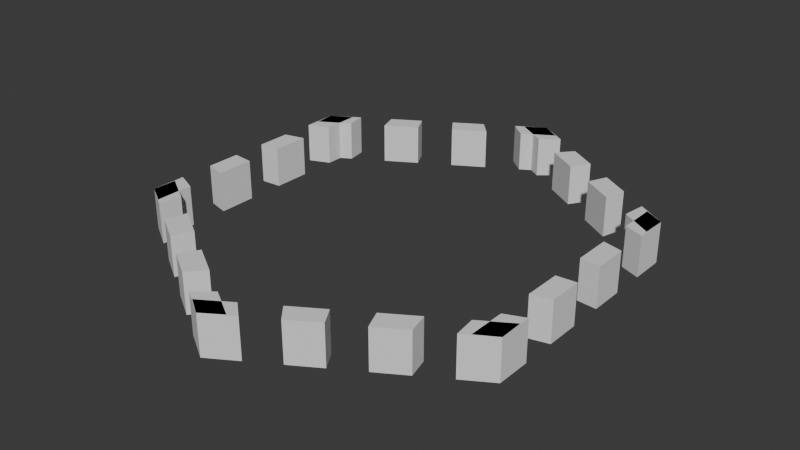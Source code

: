# Source: HexagonPreviewBorder_Source.blend  (saved by Blender 4.1.24; exported with 4.5.12 LTS)
import bpy
from mathutils import Matrix  # noqa: F401  (used for matrix-valued properties, if any)

bpy.ops.wm.read_factory_settings(use_empty=True)
scene = bpy.context.scene
scene.name = 'Scene'

# ---- world
world_world = bpy.data.worlds.new('World'); scene.world = world_world
world_world.use_nodes = True; world_world.node_tree.nodes.clear()
_N = world_world.node_tree.nodes; _L = world_world.node_tree.links
n0 = _N.new('ShaderNodeOutputWorld'); n0.name = 'World Output'; n0.location = (300, 300)
n1 = _N.new('ShaderNodeBackground'); n1.name = 'Background'; n1.location = (10, 300)
n1.inputs[0].default_value = (0.05088, 0.05088, 0.05088, 1.0)
_L.new(n1.outputs[0], n0.inputs[0])
n0.is_active_output = True
world_world.color = (0.05088, 0.05088, 0.05088)
world_world.use_sun_shadow = False
world_world.sun_shadow_jitter_overblur = 0.0

# ---- meshes
me_hexborder_001 = bpy.data.meshes.new('HexBorder.001')
me_hexborder_001.from_pydata([(0.0, -0.6096, -0.05133), (0.0, -0.6096, 0.05133), (-0.4999, -0.3048, -0.05133), (-0.4999, -0.3048, 0.05133), (0.05024, -0.577, 0.05133), (0.05024, -0.577, -0.05133), (-0.4985, -0.2432, 0.05133), (-0.4985, -0.2432, -0.05133), (-0.07141, -0.566, -0.05133), (-0.1428, -0.5225, -0.05133), (-0.2142, -0.4789, -0.05133), (-0.2856, -0.4354, -0.05133), (-0.357, -0.3919, -0.05133), (-0.4284, -0.3483, -0.05133), (-0.07141, -0.566, 0.05133), (-0.1428, -0.5225, 0.05133), (-0.2142, -0.4789, 0.05133), (-0.2856, -0.4354, 0.05133), (-0.357, -0.3919, 0.05133), (-0.4284, -0.3483, 0.05133), (-0.02815, -0.5293, 0.05133), (-0.1065, -0.4816, 0.05133), (-0.1849, -0.4339, 0.05133), (-0.2633, -0.3863, 0.05133), (-0.3417, -0.3386, 0.05133), (-0.4201, -0.2909, 0.05133), (-0.02815, -0.5293, -0.05133), (-0.1065, -0.4816, -0.05133), (-0.1849, -0.4339, -0.05133), (-0.2633, -0.3863, -0.05133), (-0.3417, -0.3386, -0.05133), (-0.4201, -0.2909, -0.05133)], [], [(6, 7, 2, 3), (8, 0, 1, 14), (0, 5, 4, 1), (20, 4, 5, 26), (14, 1, 4, 20), (8, 26, 5, 0), (2, 7, 31, 13), (12, 30, 29, 11), (10, 28, 27, 9), (19, 13, 31, 25), (3, 19, 25, 6), (18, 17, 23, 24), (15, 9, 27, 21), (16, 15, 21, 22), (10, 16, 22, 28), (6, 25, 31, 7), (24, 23, 29, 30), (29, 23, 17, 11), (22, 21, 27, 28), (12, 18, 24, 30), (2, 13, 19, 3), (12, 11, 17, 18), (10, 9, 15, 16), (8, 14, 20, 26)])
me_hexborder_001.polygons.foreach_set('material_index', [12720, 12720, 12720, 12720, 12720, 12720, 12720, 12720, 12720, 0, 12720, 12720, 0, 12720, 0, 12720, 12720, 0, 12720, 0, 12720, 12720, 12720, 0])
_uv = me_hexborder_001.uv_layers.new(name='UVMap')
_uv.uv.foreach_set('vector', [0.3774, 0.4901, 0.3774, 0.5686, 0.3538, 0.5686, 0.3538, 0.4901, 0.8639, 0.8514, 0.8639, 0.9154, 0.7854, 0.9154, 0.7854, 0.8514, 0.5696, 0.5671, 0.5498, 0.5671, 0.5498, 0.4886, 0.5696, 0.4886, 0.2356, 0.07019, 0.2356, -5.011e-09, 0.3142, 9.189e-10, 0.3142, 0.07019, 0.6697, 0.5708, 0.6697, 0.5068, 0.7109, 0.487, 0.7109, 0.5572, 0.6282, 0.5724, 0.587, 0.5588, 0.587, 0.4886, 0.6283, 0.5085, 0.6278, 0.9563, 0.587, 0.9799, 0.587, 0.9097, 0.6279, 0.8923, 0.628, 0.8284, 0.587, 0.8395, 0.587, 0.7693, 0.628, 0.7644, 0.6281, 0.7004, 0.587, 0.6991, 0.587, 0.6289, 0.6282, 0.6364, 0.7854, 0.5315, 0.8639, 0.5315, 0.587, 0.9097, 0.2356, 0.4211, 0.6702, 0.9547, 0.6701, 0.8907, 0.7109, 0.9081, 0.7109, 0.9783, 0.67, 0.8268, 0.67, 0.7628, 0.7109, 0.7677, 0.7109, 0.8379, 0.7854, 0.7874, 0.8639, 0.7874, 0.587, 0.6289, 0.2356, 0.1404, 0.6699, 0.6988, 0.6698, 0.6348, 0.7109, 0.6273, 0.7109, 0.6975, 0.8639, 0.7234, 0.7854, 0.7234, 0.7109, 0.6975, 0.3142, 0.2106, 0.2356, 0.4913, 0.2356, 0.4211, 0.3142, 0.4211, 0.3142, 0.4913, 0.2356, 0.3509, 0.2356, 0.2808, 0.3142, 0.2808, 0.3142, 0.3509, 0.3142, 0.2808, 0.2356, 0.2808, 0.67, 0.7628, 0.8639, 0.6594, 0.2356, 0.2106, 0.2356, 0.1404, 0.3142, 0.1404, 0.3142, 0.2106, 0.8639, 0.5955, 0.7854, 0.5955, 0.7109, 0.8379, 0.3142, 0.3509, 0.8639, 0.4675, 0.8639, 0.5315, 0.7854, 0.5315, 0.7854, 0.4675, 0.8639, 0.5955, 0.8639, 0.6594, 0.7854, 0.6594, 0.7854, 0.5955, 0.8639, 0.7234, 0.8639, 0.7874, 0.7854, 0.7874, 0.7854, 0.7234, 0.8639, 0.8514, 0.7854, 0.8514, 0.7109, 0.5572, 0.3142, 0.07019])
me_hexborder_001.update()
me_hexborder_002 = bpy.data.meshes.new('HexBorder.002')
me_hexborder_002.from_pydata([(-0.4999, -0.3048, -0.05133), (-0.4999, -0.3048, 0.05133), (-0.4999, 0.3048, -0.05133), (-0.4999, 0.3048, 0.05133), (-0.4473, -0.3359, 0.05133), (-0.4472, 0.3355, 0.05133), (-0.4472, 0.3355, -0.05133), (-0.4473, -0.3359, -0.05133), (-0.4999, -0.2177, -0.05133), (-0.4999, -0.1306, -0.05133), (-0.4999, -0.04354, -0.05133), (-0.4999, 0.04354, -0.05133), (-0.4999, 0.1306, -0.05133), (-0.4999, 0.2177, -0.05133), (-0.4999, -0.2177, 0.05133), (-0.4999, -0.1306, 0.05133), (-0.4999, -0.04354, 0.05133), (-0.4999, 0.04354, 0.05133), (-0.4999, 0.1306, 0.05133), (-0.4999, 0.2177, 0.05133), (-0.4473, -0.24, 0.05133), (-0.4472, -0.1441, 0.05133), (-0.4472, -0.04814, 0.05133), (-0.4472, 0.04777, 0.05133), (-0.4472, 0.1437, 0.05133), (-0.4472, 0.2396, 0.05133), (-0.4472, 0.2396, -0.05133), (-0.4472, 0.1437, -0.05133), (-0.4472, 0.04777, -0.05133), (-0.4472, -0.04814, -0.05133), (-0.4472, -0.1441, -0.05133), (-0.4473, -0.24, -0.05133)], [], [(13, 2, 6, 26), (4, 1, 0, 7), (8, 0, 1, 14), (14, 1, 4, 20), (6, 2, 3, 5), (31, 20, 4, 7), (6, 5, 25, 26), (27, 24, 23, 28), (23, 17, 11, 28), (29, 22, 21, 30), (20, 31, 8, 14), (3, 19, 25, 5), (18, 17, 23, 24), (25, 19, 13, 26), (16, 15, 21, 22), (22, 29, 10, 16), (2, 13, 19, 3), (12, 11, 17, 18), (10, 9, 15, 16), (21, 15, 9, 30), (0, 8, 31, 7), (24, 27, 12, 18), (9, 10, 29, 30), (11, 12, 27, 28)])
me_hexborder_002.polygons.foreach_set('material_index', [12720, 12720, 12720, 12720, 12720, 12720, 12720, 12720, 12720, 12720, 12720, 12720, 12720, 12720, 12720, 12720, 12720, 12720, 12720, 12720, 12720, 12720, 12720, 12720])
_uv = me_hexborder_002.uv_layers.new(name='UVMap')
_uv.uv.foreach_set('vector', [0.9042, 0.4235, 0.9042, 0.4901, 0.8639, 0.5136, 0.8639, 0.4402, 0.3142, 0.4901, 0.3142, 0.4663, 0.3927, 0.4663, 0.3927, 0.4901, 0.3927, 0.3997, 0.3927, 0.4663, 0.3142, 0.4663, 0.3142, 0.3997, 0.9043, 0.0904, 0.9043, 0.02378, 0.9445, 1.211e-08, 0.9445, 0.07337, 0.2591, 0.5699, 0.2356, 0.5699, 0.2356, 0.4913, 0.2591, 0.4913, 0.07854, 0.07337, 3.436e-08, 0.07337, 3.99e-08, 3.012e-15, 0.07854, 5.93e-09, 0.07854, 0.5136, 1.122e-09, 0.5136, 6.662e-09, 0.4402, 0.07854, 0.4402, 0.07854, 0.3669, 1.22e-08, 0.3669, 1.774e-08, 0.2935, 0.07854, 0.2935, 0.9445, 0.2935, 0.9043, 0.2902, 0.3927, 0.1999, 0.8639, 0.2935, 0.07854, 0.2201, 2.328e-08, 0.2201, 2.882e-08, 0.1467, 0.07854, 0.1467, 0.9445, 0.07337, 0.8639, 0.07337, 0.3927, 0.3997, 0.9043, 0.0904, 0.9042, 0.4901, 0.9042, 0.4235, 0.9445, 0.4402, 0.9445, 0.5136, 0.9043, 0.3569, 0.9043, 0.2902, 0.9445, 0.2935, 0.9445, 0.3669, 0.9445, 0.4402, 0.9042, 0.4235, 0.3927, 0.06662, 0.8639, 0.4402, 0.9043, 0.2236, 0.9043, 0.157, 0.9445, 0.1467, 0.9445, 0.2201, 0.9445, 0.2201, 0.8639, 0.2201, 0.3927, 0.2665, 0.9043, 0.2236, 0.3927, 2.965e-08, 0.3927, 0.06662, 0.3142, 0.06662, 0.3142, 2.372e-08, 0.3927, 0.1332, 0.3927, 0.1999, 0.3142, 0.1999, 0.3142, 0.1332, 0.3927, 0.2665, 0.3927, 0.3331, 0.3142, 0.3331, 0.3142, 0.2665, 0.9445, 0.1467, 0.9043, 0.157, 0.3927, 0.3331, 0.8639, 0.1467, 0.9042, 0.02378, 0.9042, 0.0904, 0.8639, 0.07337, 0.8639, 1.324e-08, 0.9445, 0.3669, 0.8639, 0.3669, 0.3927, 0.1332, 0.9043, 0.3569, 0.9042, 0.157, 0.9042, 0.2236, 0.8639, 0.2201, 0.8639, 0.1467, 0.9042, 0.2902, 0.9042, 0.3569, 0.8639, 0.3669, 0.8639, 0.2935])
me_hexborder_002.update()
me_hexborder_003 = bpy.data.meshes.new('HexBorder.003')
me_hexborder_003.from_pydata([(0.0, 0.6096, -0.05133), (0.0, 0.6096, 0.05133), (-0.4999, 0.3048, -0.05133), (-0.4999, 0.3048, 0.05133), (-0.4978, 0.2521, 0.05133), (0.04884, 0.5783, 0.05133), (-0.4978, 0.2521, -0.05133), (0.04884, 0.5783, -0.05133), (-0.4197, 0.2987, 0.05133), (-0.3416, 0.3453, 0.05133), (-0.2635, 0.3919, 0.05133), (-0.1854, 0.4385, 0.05133), (-0.1073, 0.4851, 0.05133), (-0.02925, 0.5317, 0.05133), (-0.07141, 0.566, -0.05133), (-0.1428, 0.5225, -0.05133), (-0.2142, 0.4789, -0.05133), (-0.2856, 0.4354, -0.05133), (-0.357, 0.3919, -0.05133), (-0.4284, 0.3483, -0.05133), (-0.07141, 0.566, 0.05133), (-0.1428, 0.5225, 0.05133), (-0.2142, 0.4789, 0.05133), (-0.2856, 0.4354, 0.05133), (-0.357, 0.3919, 0.05133), (-0.4284, 0.3483, 0.05133), (-0.4197, 0.2987, -0.05133), (-0.3416, 0.3453, -0.05133), (-0.2635, 0.3919, -0.05133), (-0.1854, 0.4385, -0.05133), (-0.1073, 0.4851, -0.05133), (-0.02925, 0.5317, -0.05133)], [], [(8, 4, 6, 26), (25, 19, 2, 3), (0, 1, 5, 7), (4, 3, 2, 6), (19, 26, 6, 2), (13, 5, 1, 20), (4, 8, 25, 3), (21, 12, 30, 15), (9, 10, 23, 24), (11, 12, 21, 22), (0, 7, 31, 14), (15, 30, 29, 16), (25, 8, 26, 19), (17, 28, 27, 18), (22, 16, 29, 11), (1, 0, 14, 20), (21, 15, 16, 22), (23, 10, 28, 17), (23, 17, 18, 24), (20, 14, 31, 13), (5, 13, 31, 7), (12, 11, 29, 30), (10, 9, 27, 28), (24, 18, 27, 9)])
_uv = me_hexborder_003.uv_layers.new(name='UVMap')
_uv.uv.foreach_set('vector', [0.6283, 0.06957, 0.6283, 1.838e-09, 0.7068, 7.767e-09, 0.7068, 0.06957, 0.7854, 0.3839, 0.8639, 0.3839, 0.8639, 0.4479, 0.7854, 0.4479, 0.2162, 0.5706, 0.2162, 0.4921, 0.2356, 0.4921, 0.2356, 0.5706, 0.7854, 0.4675, 0.7854, 0.4479, 0.8639, 0.4479, 0.8639, 0.4675, 0.3502, 0.5734, 0.3142, 0.5597, 0.3142, 0.4901, 0.3496, 0.5094, 0.3142, 0.9087, 0.3142, 0.9783, 0.2745, 0.9585, 0.2751, 0.8945, 0.3142, 0.4913, 0.3142, 0.5609, 0.2781, 0.5746, 0.2787, 0.5106, 0.7854, 0.128, 0.6283, 0.3478, 0.3142, 0.8379, 0.8639, 0.128, 0.3142, 0.6304, 0.3142, 0.7, 0.2769, 0.7025, 0.2775, 0.6386, 0.3142, 0.7696, 0.3142, 0.8391, 0.2757, 0.8305, 0.2763, 0.7665, 0.3538, 0.9572, 0.3142, 0.9771, 0.3142, 0.9075, 0.3532, 0.8933, 0.3526, 0.8293, 0.3142, 0.8379, 0.3142, 0.7684, 0.352, 0.7653, 0.7854, 0.3839, 0.6283, 0.06957, 0.3142, 0.5597, 0.8639, 0.3839, 0.3514, 0.7013, 0.3142, 0.6988, 0.3142, 0.6292, 0.3508, 0.6374, 0.7854, 0.1919, 0.8639, 0.1919, 0.3142, 0.7684, 0.6283, 0.2783, 0.7854, -9.102e-09, 0.8639, -3.173e-09, 0.8639, 0.06398, 0.7854, 0.06398, 0.7854, 0.128, 0.8639, 0.128, 0.8639, 0.1919, 0.7854, 0.1919, 0.7854, 0.2559, 0.6283, 0.2087, 0.3142, 0.6988, 0.8639, 0.2559, 0.7854, 0.2559, 0.8639, 0.2559, 0.8639, 0.3199, 0.7854, 0.3199, 0.7854, 0.06398, 0.8639, 0.06398, 0.3142, 0.9075, 0.6283, 0.4174, 0.6283, 0.487, 0.6283, 0.4174, 0.7068, 0.4174, 0.7068, 0.487, 0.6283, 0.3478, 0.6283, 0.2783, 0.7068, 0.2783, 0.7068, 0.3478, 0.6283, 0.2087, 0.6283, 0.1391, 0.7068, 0.1391, 0.7068, 0.2087, 0.7854, 0.3199, 0.8639, 0.3199, 0.3142, 0.6292, 0.6283, 0.1391])
me_hexborder_003.update()
me_hexborder_004 = bpy.data.meshes.new('HexBorder.004')
me_hexborder_004.from_pydata([(0.0, 0.6096, -0.05133), (0.0, 0.6096, 0.05133), (0.4999, 0.3048, -0.05133), (0.4999, 0.3048, 0.05133), (0.4985, 0.2422, 0.05133), (-0.05021, 0.578, 0.05133), (0.4985, 0.2422, -0.05133), (-0.05021, 0.578, -0.05133), (0.07141, 0.566, -0.05133), (0.1428, 0.5225, -0.05133), (0.2142, 0.4789, -0.05133), (0.2856, 0.4354, -0.05133), (0.357, 0.3919, -0.05133), (0.4284, 0.3483, -0.05133), (0.07141, 0.566, 0.05133), (0.1428, 0.5225, 0.05133), (0.2142, 0.4789, 0.05133), (0.2856, 0.4354, 0.05133), (0.357, 0.3919, 0.05133), (0.4284, 0.3483, 0.05133), (0.4201, 0.2902, -0.05133), (0.3417, 0.3382, -0.05133), (0.2633, 0.3861, -0.05133), (0.1849, 0.4341, -0.05133), (0.1066, 0.4821, -0.05133), (0.02817, 0.53, -0.05133), (0.4201, 0.2902, 0.05133), (0.3417, 0.3382, 0.05133), (0.2633, 0.3861, 0.05133), (0.1849, 0.4341, 0.05133), (0.1066, 0.4821, 0.05133), (0.02817, 0.53, 0.05133)], [], [(8, 0, 1, 14), (6, 2, 3, 4), (13, 2, 6, 20), (19, 26, 4, 3), (5, 1, 0, 7), (20, 6, 4, 26), (7, 25, 31, 5), (24, 23, 29, 30), (19, 13, 20, 26), (22, 21, 27, 28), (5, 31, 14, 1), (15, 30, 29, 16), (17, 11, 22, 28), (17, 28, 27, 18), (8, 14, 31, 25), (0, 8, 25, 7), (9, 10, 23, 24), (11, 12, 21, 22), (12, 18, 27, 21), (2, 13, 19, 3), (29, 23, 10, 16), (12, 11, 17, 18), (15, 9, 24, 30), (10, 9, 15, 16)])
_uv = me_hexborder_004.uv_layers.new(name='UVMap')
_uv.uv.foreach_set('vector', [0.7854, 0.3839, 0.7854, 0.4479, 0.7068, 0.4479, 0.7068, 0.3839, 0.4566, 0.5678, 0.4326, 0.5678, 0.4326, 0.4893, 0.4566, 0.4893, 0.6284, 0.575, 0.6283, 0.511, 0.6697, 0.487, 0.6697, 0.5573, 0.7853, 0.5561, 0.744, 0.5384, 0.744, 0.4681, 0.7854, 0.4922, 0.7068, 0.4681, 0.7068, 0.4479, 0.7854, 0.4479, 0.7854, 0.4681, 0.2356, 0.4218, 0.2356, 0.4921, 0.1571, 0.4921, 0.1571, 0.4218, 0.2356, -5.011e-09, 0.2356, 0.0703, 0.1571, 0.0703, 0.1571, -1.094e-08, 0.2356, 0.1406, 0.2356, 0.2109, 0.1571, 0.2109, 0.1571, 0.1406, 0.7068, 0.06398, 0.7854, 0.06398, 0.6697, 0.5573, 0.1571, 0.4218, 0.2356, 0.2812, 0.2356, 0.3515, 0.1571, 0.3515, 0.1571, 0.2812, 0.1571, -1.094e-08, 0.1571, 0.0703, 0.7068, 0.3839, 0.7068, 0.4479, 0.7849, 0.8121, 0.744, 0.8196, 0.744, 0.7493, 0.785, 0.7481, 0.7068, 0.1919, 0.7854, 0.1919, 0.6697, 0.6979, 0.1571, 0.2812, 0.7851, 0.6841, 0.744, 0.679, 0.744, 0.6087, 0.7852, 0.6201, 0.7854, 0.3839, 0.7068, 0.3839, 0.1571, 0.0703, 0.2356, 0.0703, 0.629, 0.9589, 0.6289, 0.8949, 0.6697, 0.9088, 0.6697, 0.9791, 0.6288, 0.8309, 0.6287, 0.767, 0.6697, 0.7682, 0.6697, 0.8385, 0.6286, 0.703, 0.6285, 0.639, 0.6697, 0.6276, 0.6697, 0.6979, 0.7854, 0.128, 0.7068, 0.128, 0.744, 0.6087, 0.2356, 0.3515, 0.7854, 1.37e-08, 0.7854, 0.06398, 0.7068, 0.06398, 0.7068, 7.767e-09, 0.1571, 0.2109, 0.2356, 0.2109, 0.6287, 0.767, 0.7068, 0.2559, 0.7854, 0.128, 0.7854, 0.1919, 0.7068, 0.1919, 0.7068, 0.128, 0.7068, 0.3199, 0.7854, 0.3199, 0.6697, 0.8385, 0.1571, 0.1406, 0.7854, 0.2559, 0.7854, 0.3199, 0.7068, 0.3199, 0.7068, 0.2559])
me_hexborder_004.update()
me_hexborder_005 = bpy.data.meshes.new('HexBorder.005')
me_hexborder_005.from_pydata([(0.4999, 0.3048, -0.05133), (0.4999, 0.3048, 0.05133), (0.4999, -0.3048, -0.05133), (0.4999, -0.3048, 0.05133), (0.4499, -0.3338, 0.05133), (0.4499, 0.3339, 0.05133), (0.4499, 0.3339, -0.05133), (0.4499, -0.3338, -0.05133), (0.4999, 0.2177, -0.05133), (0.4999, 0.1306, -0.05133), (0.4999, 0.04354, -0.05133), (0.4999, -0.04354, -0.05133), (0.4999, -0.1306, -0.05133), (0.4999, -0.2177, -0.05133), (0.4999, 0.2177, 0.05133), (0.4999, 0.1306, 0.05133), (0.4999, 0.04354, 0.05133), (0.4999, -0.04354, 0.05133), (0.4999, -0.1306, 0.05133), (0.4999, -0.2177, 0.05133), (0.4499, -0.2384, 0.05133), (0.4499, -0.143, 0.05133), (0.4499, -0.04763, 0.05133), (0.4499, 0.04774, 0.05133), (0.4499, 0.1431, 0.05133), (0.4499, 0.2385, 0.05133), (0.4499, 0.2385, -0.05133), (0.4499, 0.1431, -0.05133), (0.4499, 0.04774, -0.05133), (0.4499, -0.04763, -0.05133), (0.4499, -0.143, -0.05133), (0.4499, -0.2384, -0.05133)], [], [(26, 25, 5, 6), (4, 7, 2, 3), (20, 4, 3, 19), (6, 5, 1, 0), (8, 26, 6, 0), (8, 0, 1, 14), (2, 13, 19, 3), (12, 11, 17, 18), (10, 9, 15, 16), (2, 7, 31, 13), (12, 30, 29, 11), (10, 28, 27, 9), (5, 25, 14, 1), (24, 23, 16, 15), (22, 21, 18, 17), (7, 4, 20, 31), (30, 21, 22, 29), (28, 23, 24, 27), (15, 9, 27, 24), (17, 11, 29, 22), (19, 13, 31, 20), (12, 18, 21, 30), (10, 16, 23, 28), (8, 14, 25, 26)])
_uv = me_hexborder_005.uv_layers.new(name='UVMap')
_uv.uv.foreach_set('vector', [0.1571, 0.07296, 0.07854, 0.07296, 0.07854, 5.93e-09, 0.1571, 1.186e-08, 0.1792, 0.4921, 0.1792, 0.5706, 0.1571, 0.5706, 0.1571, 0.4921, 0.9445, 0.07296, 0.9445, 1.418e-08, 0.9828, 0.02217, 0.9828, 0.08879, 0.6283, 0.4886, 0.5498, 0.4886, 0.5498, 0.4663, 0.6283, 0.4663, 0.4712, 0.9111, 0.5095, 0.927, 0.5095, 1.0, 0.4712, 0.9778, 0.6283, 0.3997, 0.6283, 0.4663, 0.5498, 0.4663, 0.5498, 0.3997, 0.6283, -2.096e-08, 0.6283, 0.06662, 0.5498, 0.06662, 0.5498, -2.689e-08, 0.6283, 0.1332, 0.6283, 0.1999, 0.5498, 0.1999, 0.5498, 0.1332, 0.6283, 0.2665, 0.6283, 0.3331, 0.5498, 0.3331, 0.5498, 0.2665, 0.4712, 0.5114, 0.5095, 0.4893, 0.5095, 0.5622, 0.4712, 0.578, 0.4712, 0.6447, 0.5095, 0.6352, 0.5095, 0.7081, 0.4712, 0.7113, 0.4712, 0.7779, 0.5095, 0.7811, 0.5095, 0.8541, 0.4712, 0.8445, 0.9445, 0.5107, 0.9445, 0.4378, 0.9828, 0.4219, 0.9828, 0.4885, 0.9445, 0.3648, 0.9445, 0.2919, 0.9828, 0.2886, 0.9828, 0.3553, 0.9445, 0.2189, 0.9445, 0.1459, 0.9828, 0.1554, 0.9828, 0.222, 0.1571, 0.5107, 0.07854, 0.5107, 0.07854, 0.4378, 0.1571, 0.4378, 0.1571, 0.3648, 0.07854, 0.3648, 0.07854, 0.2919, 0.1571, 0.2919, 0.1571, 0.2189, 0.07854, 0.2189, 0.07854, 0.1459, 0.1571, 0.1459, 0.5498, 0.3331, 0.6283, 0.3331, 0.5095, 0.8541, 0.07854, 0.1459, 0.5498, 0.1999, 0.6283, 0.1999, 0.5095, 0.7081, 0.07854, 0.2919, 0.5498, 0.06662, 0.6283, 0.06662, 0.5095, 0.5622, 0.07854, 0.4378, 0.6283, 0.1332, 0.5498, 0.1332, 0.9445, 0.1459, 0.1571, 0.3648, 0.6283, 0.2665, 0.5498, 0.2665, 0.9445, 0.2919, 0.1571, 0.2189, 0.6283, 0.3997, 0.5498, 0.3997, 0.9445, 0.4378, 0.1571, 0.07296])
me_hexborder_005.update()
me_hexborder_006 = bpy.data.meshes.new('HexBorder.006')
me_hexborder_006.from_pydata([(0.4999, -0.3048, -0.05133), (0.4999, -0.3048, 0.05133), (0.0, -0.6096, -0.05133), (0.0, -0.6096, 0.05133), (0.4988, -0.2442, 0.05133), (-0.04514, -0.5807, 0.05133), (0.4988, -0.2442, -0.05133), (-0.04514, -0.5807, -0.05133), (0.4284, -0.3483, -0.05133), (0.357, -0.3919, -0.05133), (0.2856, -0.4354, -0.05133), (0.2142, -0.4789, -0.05133), (0.1428, -0.5225, -0.05133), (0.07141, -0.566, -0.05133), (0.4284, -0.3483, 0.05133), (0.357, -0.3919, 0.05133), (0.2856, -0.4354, 0.05133), (0.2142, -0.4789, 0.05133), (0.1428, -0.5225, 0.05133), (0.07141, -0.566, 0.05133), (0.4211, -0.2922, 0.05133), (0.3434, -0.3403, 0.05133), (0.2657, -0.3884, 0.05133), (0.188, -0.4364, 0.05133), (0.1103, -0.4845, 0.05133), (0.03256, -0.5326, 0.05133), (0.4211, -0.2922, -0.05133), (0.3434, -0.3403, -0.05133), (0.2657, -0.3884, -0.05133), (0.188, -0.4364, -0.05133), (0.1103, -0.4845, -0.05133), (0.03256, -0.5326, -0.05133)], [], [(4, 1, 0, 6), (20, 14, 1, 4), (5, 7, 2, 3), (8, 26, 6, 0), (8, 0, 1, 14), (20, 4, 6, 26), (5, 25, 31, 7), (24, 23, 29, 30), (22, 21, 27, 28), (20, 26, 8, 14), (2, 13, 19, 3), (12, 11, 17, 18), (10, 9, 15, 16), (2, 7, 31, 13), (12, 30, 29, 11), (10, 28, 27, 9), (5, 3, 19, 25), (24, 18, 17, 23), (22, 16, 15, 21), (21, 15, 9, 27), (23, 17, 11, 29), (25, 19, 13, 31), (24, 30, 12, 18), (22, 28, 10, 16)])
_uv = me_hexborder_006.uv_layers.new(name='UVMap')
_uv.uv.foreach_set('vector', [0.4712, 0.4893, 0.4712, 0.4658, 0.5498, 0.4658, 0.5498, 0.4893, 0.5099, 0.9086, 0.5494, 0.8909, 0.5498, 0.9549, 0.5099, 0.9785, 0.4712, -1.002e-08, 0.5498, -4.092e-09, 0.5498, 0.01797, 0.4712, 0.01797, 0.3931, 0.8909, 0.4326, 0.9086, 0.4326, 0.9785, 0.3927, 0.9549, 0.5498, 0.4019, 0.5498, 0.4658, 0.4712, 0.4658, 0.4712, 0.4019, 0.3927, 0.0699, 0.3927, 6.848e-09, 0.4712, 1.278e-08, 0.4712, 0.0699, 0.3927, 0.4893, 0.3927, 0.4194, 0.4712, 0.4194, 0.4712, 0.4893, 0.3927, 0.3495, 0.3927, 0.2796, 0.4712, 0.2796, 0.4712, 0.3495, 0.3927, 0.2097, 0.3927, 0.1398, 0.4712, 0.1398, 0.4712, 0.2097, 0.5099, 0.9086, 0.4326, 0.9086, 0.5498, 0.4019, 0.5494, 0.8909, 0.5498, 0.01797, 0.5498, 0.08195, 0.4712, 0.08195, 0.4712, 0.01797, 0.5498, 0.1459, 0.5498, 0.2099, 0.4712, 0.2099, 0.4712, 0.1459, 0.5498, 0.2739, 0.5498, 0.3379, 0.4712, 0.3379, 0.4712, 0.2739, 0.3956, 0.507, 0.4326, 0.4893, 0.4326, 0.5592, 0.3952, 0.571, 0.3948, 0.635, 0.4326, 0.6291, 0.4326, 0.699, 0.3943, 0.6989, 0.3939, 0.7629, 0.4326, 0.7689, 0.4326, 0.8388, 0.3935, 0.8269, 0.5099, 0.4893, 0.5469, 0.507, 0.5473, 0.571, 0.5099, 0.5592, 0.5099, 0.6291, 0.5477, 0.635, 0.5481, 0.6989, 0.5099, 0.6989, 0.5099, 0.7688, 0.5485, 0.7629, 0.5489, 0.8269, 0.5099, 0.8387, 0.5099, 0.8387, 0.5489, 0.8269, 0.5498, 0.3379, 0.4326, 0.8388, 0.5099, 0.6989, 0.5481, 0.6989, 0.5498, 0.2099, 0.4326, 0.699, 0.5099, 0.5592, 0.5473, 0.571, 0.5498, 0.08195, 0.4326, 0.5592, 0.5099, 0.6291, 0.4326, 0.6291, 0.5498, 0.1459, 0.5477, 0.635, 0.5099, 0.7688, 0.4326, 0.7689, 0.5498, 0.2739, 0.5485, 0.7629])
me_hexborder_006.update()

# ---- objects
ob_hexborder_001 = bpy.data.objects.new('HexBorder.001', me_hexborder_001)
ob_hexborder_002 = bpy.data.objects.new('HexBorder.002', me_hexborder_002)
ob_hexborder_003 = bpy.data.objects.new('HexBorder.003', me_hexborder_003)
ob_hexborder_004 = bpy.data.objects.new('HexBorder.004', me_hexborder_004)
ob_hexborder_005 = bpy.data.objects.new('HexBorder.005', me_hexborder_005)
ob_hexborder_006 = bpy.data.objects.new('HexBorder.006', me_hexborder_006)

# ---- transforms, parenting, visibility, modifiers, constraints
ob_hexborder_001.location = (0.0, 0.0, 0.0)
ob_hexborder_002.location = (0.0, 0.0, 0.0)
ob_hexborder_003.location = (0.0, 0.0, 0.0)
ob_hexborder_004.location = (0.0, 0.0, 0.0)
ob_hexborder_005.location = (0.0, 0.0, 0.0)
ob_hexborder_006.location = (0.0, 0.0, 0.0)

# ---- collection membership
scene.collection.objects.link(ob_hexborder_001)
scene.collection.objects.link(ob_hexborder_002)
scene.collection.objects.link(ob_hexborder_003)
scene.collection.objects.link(ob_hexborder_004)
scene.collection.objects.link(ob_hexborder_005)
scene.collection.objects.link(ob_hexborder_006)

# ---- scene / render settings (as saved in the file)
scene.frame_start = 1; scene.frame_end = 250; scene.frame_set(14)
scene.render.engine = 'BLENDER_EEVEE_NEXT'
scene.cycles.sampling_pattern = 'TABULATED_SOBOL'
scene.eevee.ray_tracing_options.trace_max_roughness = 0.0
bpy.context.view_layer.update()

# ---- added for rendering (the .blend has no active camera and no usable light): camera, sun
cam_auto = bpy.data.cameras.new('AutoCamera')
cam_auto.lens = 50.0
cam_auto.sensor_width = 36.0
cam_auto.clip_end = 1000.0
ob_auto_camera = bpy.data.objects.new('AutoCamera', cam_auto)
scene.collection.objects.link(ob_auto_camera)
ob_auto_camera.location = (1.4618, -1.75416, 1.16944)
ob_auto_camera.rotation_euler = (1.09748, -7.21219e-08, 0.694738)
scene.camera = ob_auto_camera
light_auto_sun = bpy.data.lights.new('AutoSun', 'SUN')
light_auto_sun.energy = 3.0
light_auto_sun.angle = 0.0523599
ob_auto_sun = bpy.data.objects.new('AutoSun', light_auto_sun)
scene.collection.objects.link(ob_auto_sun)
ob_auto_sun.rotation_euler = (0.872665, 0.174533, 0.523599)
bpy.context.view_layer.update()
